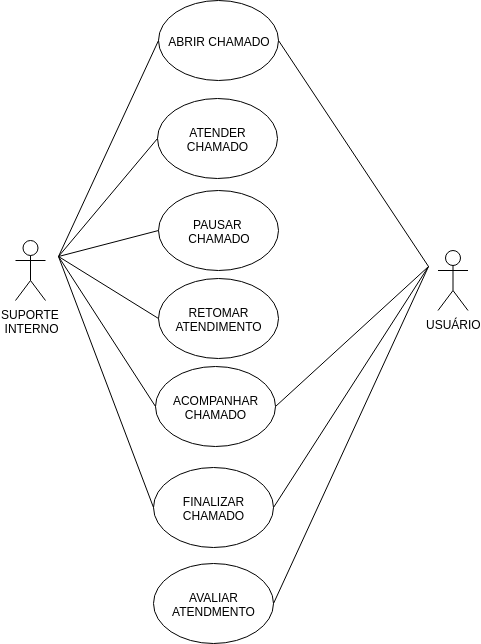

The diagram above was exported from draw.io. Its source (the exported page's mxGraphModel, read from the mxfile embedded in the PNG):
<mxGraphModel dx="1587" dy="886" grid="1" gridSize="10" guides="1" tooltips="1" connect="1" arrows="1" fold="1" page="1" pageScale="1" pageWidth="827" pageHeight="1169" math="0" shadow="0">
  <root>
    <mxCell id="0" />
    <mxCell id="1" parent="0" />
    <mxCell id="5AUU4eGziBN8B_JZuF7q-1" value="SUPORTE &lt;br&gt;INTERNO" style="shape=umlActor;verticalLabelPosition=bottom;labelBackgroundColor=#ffffff;verticalAlign=top;html=1;outlineConnect=0;" vertex="1" parent="1">
      <mxGeometry x="160" y="390" width="30" height="60" as="geometry" />
    </mxCell>
    <mxCell id="5AUU4eGziBN8B_JZuF7q-2" value="USUÁRIO&lt;br&gt;" style="shape=umlActor;verticalLabelPosition=bottom;labelBackgroundColor=#ffffff;verticalAlign=top;html=1;outlineConnect=0;" vertex="1" parent="1">
      <mxGeometry x="582.5" y="400" width="30" height="60" as="geometry" />
    </mxCell>
    <mxCell id="5AUU4eGziBN8B_JZuF7q-3" value="ABRIR CHAMADO" style="ellipse;whiteSpace=wrap;html=1;" vertex="1" parent="1">
      <mxGeometry x="303" y="150" width="120" height="80" as="geometry" />
    </mxCell>
    <mxCell id="5AUU4eGziBN8B_JZuF7q-4" value="ATENDER CHAMADO" style="ellipse;whiteSpace=wrap;html=1;" vertex="1" parent="1">
      <mxGeometry x="302" y="248" width="120" height="80" as="geometry" />
    </mxCell>
    <mxCell id="5AUU4eGziBN8B_JZuF7q-5" value="" style="endArrow=none;html=1;entryX=0;entryY=0.5;entryDx=0;entryDy=0;" edge="1" parent="1" target="5AUU4eGziBN8B_JZuF7q-4">
      <mxGeometry width="50" height="50" relative="1" as="geometry">
        <mxPoint x="203" y="406" as="sourcePoint" />
        <mxPoint x="210" y="456" as="targetPoint" />
      </mxGeometry>
    </mxCell>
    <mxCell id="5AUU4eGziBN8B_JZuF7q-6" value="" style="endArrow=none;html=1;entryX=1;entryY=0.5;entryDx=0;entryDy=0;" edge="1" parent="1" target="5AUU4eGziBN8B_JZuF7q-3">
      <mxGeometry width="50" height="50" relative="1" as="geometry">
        <mxPoint x="573" y="416" as="sourcePoint" />
        <mxPoint x="347.5" y="326" as="targetPoint" />
      </mxGeometry>
    </mxCell>
    <mxCell id="5AUU4eGziBN8B_JZuF7q-7" value="FINALIZAR CHAMADO" style="ellipse;whiteSpace=wrap;html=1;" vertex="1" parent="1">
      <mxGeometry x="298" y="617" width="120" height="80" as="geometry" />
    </mxCell>
    <mxCell id="5AUU4eGziBN8B_JZuF7q-8" value="" style="endArrow=none;html=1;entryX=0;entryY=0.5;entryDx=0;entryDy=0;" edge="1" parent="1" target="5AUU4eGziBN8B_JZuF7q-7">
      <mxGeometry width="50" height="50" relative="1" as="geometry">
        <mxPoint x="203" y="406" as="sourcePoint" />
        <mxPoint x="203" y="576" as="targetPoint" />
      </mxGeometry>
    </mxCell>
    <mxCell id="5AUU4eGziBN8B_JZuF7q-9" value="" style="endArrow=none;html=1;exitX=1;exitY=0.5;exitDx=0;exitDy=0;" edge="1" parent="1" source="5AUU4eGziBN8B_JZuF7q-7">
      <mxGeometry width="50" height="50" relative="1" as="geometry">
        <mxPoint x="423" y="576" as="sourcePoint" />
        <mxPoint x="573" y="416" as="targetPoint" />
      </mxGeometry>
    </mxCell>
    <mxCell id="5AUU4eGziBN8B_JZuF7q-10" value="AVALIAR ATENDMENTO" style="ellipse;whiteSpace=wrap;html=1;" vertex="1" parent="1">
      <mxGeometry x="298" y="713" width="120" height="80" as="geometry" />
    </mxCell>
    <mxCell id="5AUU4eGziBN8B_JZuF7q-11" value="" style="endArrow=none;html=1;exitX=1;exitY=0.5;exitDx=0;exitDy=0;" edge="1" parent="1" source="5AUU4eGziBN8B_JZuF7q-10">
      <mxGeometry width="50" height="50" relative="1" as="geometry">
        <mxPoint x="153" y="786" as="sourcePoint" />
        <mxPoint x="573" y="416" as="targetPoint" />
      </mxGeometry>
    </mxCell>
    <mxCell id="5AUU4eGziBN8B_JZuF7q-12" value="" style="endArrow=none;html=1;entryX=0;entryY=0.5;entryDx=0;entryDy=0;" edge="1" parent="1" target="5AUU4eGziBN8B_JZuF7q-3">
      <mxGeometry width="50" height="50" relative="1" as="geometry">
        <mxPoint x="203" y="406" as="sourcePoint" />
        <mxPoint x="213" y="736" as="targetPoint" />
      </mxGeometry>
    </mxCell>
    <mxCell id="5AUU4eGziBN8B_JZuF7q-13" value="ACOMPANHAR CHAMADO" style="ellipse;whiteSpace=wrap;html=1;" vertex="1" parent="1">
      <mxGeometry x="300" y="516" width="120" height="80" as="geometry" />
    </mxCell>
    <mxCell id="5AUU4eGziBN8B_JZuF7q-14" value="" style="endArrow=none;html=1;entryX=0;entryY=0.5;entryDx=0;entryDy=0;" edge="1" parent="1" target="5AUU4eGziBN8B_JZuF7q-13">
      <mxGeometry width="50" height="50" relative="1" as="geometry">
        <mxPoint x="203" y="406" as="sourcePoint" />
        <mxPoint x="213" y="796" as="targetPoint" />
      </mxGeometry>
    </mxCell>
    <mxCell id="5AUU4eGziBN8B_JZuF7q-15" value="" style="endArrow=none;html=1;exitX=1;exitY=0.5;exitDx=0;exitDy=0;" edge="1" parent="1" source="5AUU4eGziBN8B_JZuF7q-13">
      <mxGeometry width="50" height="50" relative="1" as="geometry">
        <mxPoint x="163" y="846" as="sourcePoint" />
        <mxPoint x="573" y="416" as="targetPoint" />
      </mxGeometry>
    </mxCell>
    <mxCell id="5AUU4eGziBN8B_JZuF7q-16" value="PAUSAR &lt;br&gt;CHAMADO" style="ellipse;whiteSpace=wrap;html=1;" vertex="1" parent="1">
      <mxGeometry x="303" y="340" width="120" height="80" as="geometry" />
    </mxCell>
    <mxCell id="5AUU4eGziBN8B_JZuF7q-17" value="RETOMAR&lt;br&gt;ATENDIMENTO" style="ellipse;whiteSpace=wrap;html=1;" vertex="1" parent="1">
      <mxGeometry x="303" y="428" width="120" height="80" as="geometry" />
    </mxCell>
    <mxCell id="5AUU4eGziBN8B_JZuF7q-18" value="" style="endArrow=none;html=1;entryX=0;entryY=0.5;entryDx=0;entryDy=0;" edge="1" parent="1" target="5AUU4eGziBN8B_JZuF7q-16">
      <mxGeometry width="50" height="50" relative="1" as="geometry">
        <mxPoint x="203" y="406" as="sourcePoint" />
        <mxPoint x="193" y="816" as="targetPoint" />
      </mxGeometry>
    </mxCell>
    <mxCell id="5AUU4eGziBN8B_JZuF7q-19" value="" style="endArrow=none;html=1;entryX=0;entryY=0.5;entryDx=0;entryDy=0;" edge="1" parent="1" target="5AUU4eGziBN8B_JZuF7q-17">
      <mxGeometry width="50" height="50" relative="1" as="geometry">
        <mxPoint x="203" y="406" as="sourcePoint" />
        <mxPoint x="193" y="886" as="targetPoint" />
      </mxGeometry>
    </mxCell>
  </root>
</mxGraphModel>